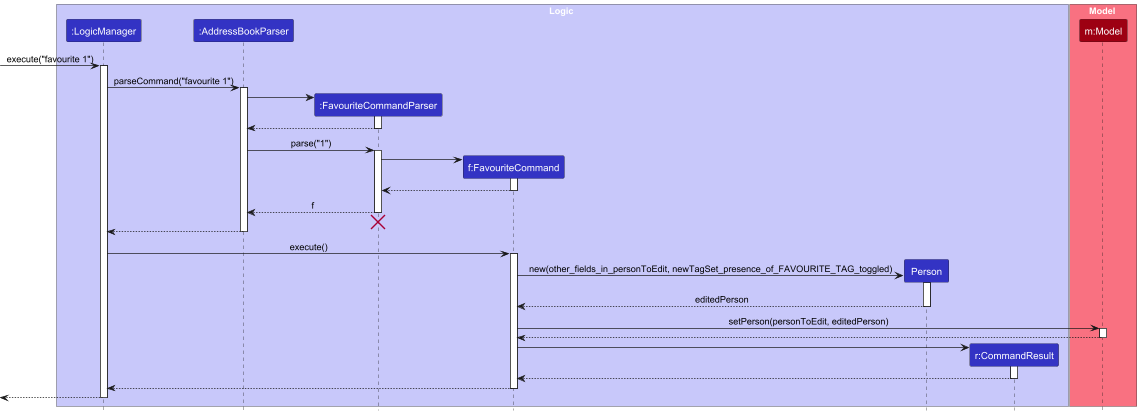

The diagram above was rendered by PlantUML. Its source (embedded in the PNG):
@startuml
!include style.puml
skinparam ArrowFontStyle plain

box Logic LOGIC_COLOR_T1
participant ":LogicManager" as LogicManager LOGIC_COLOR
participant ":AddressBookParser" as AddressBookParser LOGIC_COLOR
participant ":FavouriteCommandParser" as FavouriteCommandParser LOGIC_COLOR
participant "f:FavouriteCommand" as FavouriteCommand LOGIC_COLOR
participant "Person" as Person LOGIC_COLOR
participant "r:CommandResult" as CommandResult LOGIC_COLOR

end box

box Model MODEL_COLOR_T1
participant "m:Model" as Model MODEL_COLOR
end box

[-> LogicManager : execute("favourite 1")
activate LogicManager

LogicManager -> AddressBookParser : parseCommand("favourite 1")
activate AddressBookParser

create FavouriteCommandParser
AddressBookParser -> FavouriteCommandParser
activate FavouriteCommandParser

FavouriteCommandParser --> AddressBookParser
deactivate FavouriteCommandParser

AddressBookParser -> FavouriteCommandParser : parse("1")
activate FavouriteCommandParser

create FavouriteCommand
FavouriteCommandParser -> FavouriteCommand
activate FavouriteCommand

FavouriteCommand --> FavouriteCommandParser
deactivate FavouriteCommand

FavouriteCommandParser --> AddressBookParser : f
deactivate FavouriteCommandParser

FavouriteCommandParser -[hidden]-> AddressBookParser
destroy FavouriteCommandParser

AddressBookParser --> LogicManager
deactivate AddressBookParser

LogicManager -> FavouriteCommand : execute()
activate FavouriteCommand

create Person
FavouriteCommand -> Person : new(other_fields_in_personToEdit, newTagSet_presence_of_FAVOURITE_TAG_toggled)
activate Person

Person --> FavouriteCommand : editedPerson
deactivate Person


FavouriteCommand -> Model : setPerson(personToEdit, editedPerson)
activate Model
Model --> FavouriteCommand
deactivate Model



create CommandResult
FavouriteCommand -> CommandResult
activate CommandResult

CommandResult --> FavouriteCommand
deactivate CommandResult
FavouriteCommand --> LogicManager
deactivate FavouriteCommand

return
@enduml